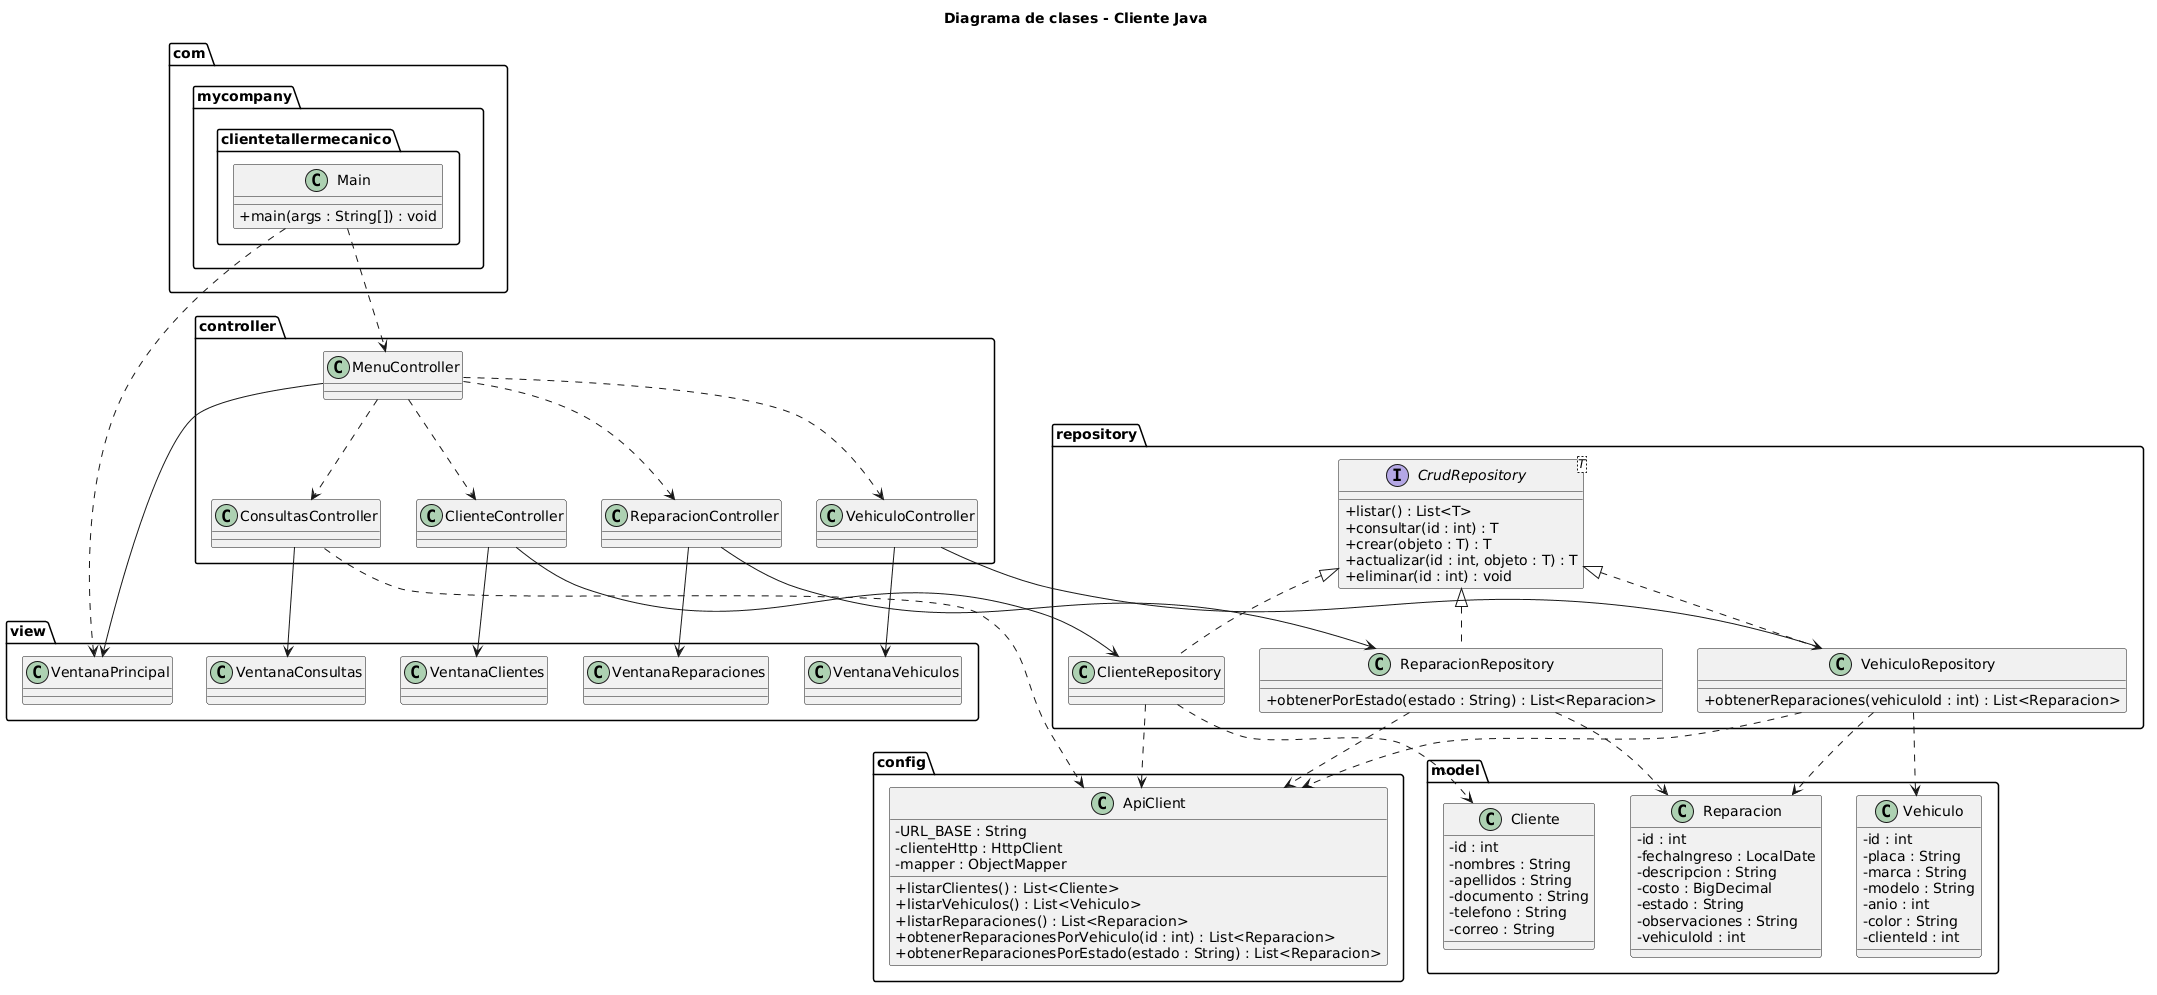

The diagram above was rendered by PlantUML. Its source (embedded in the PNG):
@startuml
title Diagrama de clases - Cliente Java

skinparam classAttributeIconSize 0

package "model" {
    class Cliente {
        - id : int
        - nombres : String
        - apellidos : String
        - documento : String
        - telefono : String
        - correo : String
    }

    class Vehiculo {
        - id : int
        - placa : String
        - marca : String
        - modelo : String
        - anio : int
        - color : String
        - clienteId : int
    }

    class Reparacion {
        - id : int
        - fechaIngreso : LocalDate
        - descripcion : String
        - costo : BigDecimal
        - estado : String
        - observaciones : String
        - vehiculoId : int
    }
}

package "repository" {
    interface CrudRepository<T> {
        + listar() : List<T>
        + consultar(id : int) : T
        + crear(objeto : T) : T
        + actualizar(id : int, objeto : T) : T
        + eliminar(id : int) : void
    }

    class ClienteRepository
    class VehiculoRepository {
        + obtenerReparaciones(vehiculoId : int) : List<Reparacion>
    }

    class ReparacionRepository {
        + obtenerPorEstado(estado : String) : List<Reparacion>
    }
}

package "config" {
    class ApiClient {
        - URL_BASE : String
        - clienteHttp : HttpClient
        - mapper : ObjectMapper
        + listarClientes() : List<Cliente>
        + listarVehiculos() : List<Vehiculo>
        + listarReparaciones() : List<Reparacion>
        + obtenerReparacionesPorVehiculo(id : int) : List<Reparacion>
        + obtenerReparacionesPorEstado(estado : String) : List<Reparacion>
    }
}

package "view" {
    class VentanaPrincipal
    class VentanaClientes
    class VentanaVehiculos
    class VentanaReparaciones
    class VentanaConsultas
}

package "controller" {
    class MenuController
    class ClienteController
    class VehiculoController
    class ReparacionController
    class ConsultasController
}

package "com.mycompany.clientetallermecanico" {
    class Main {
        + main(args : String[]) : void
    }
}

' Implementacion de la interfaz generica
CrudRepository <|.. ClienteRepository
CrudRepository <|.. VehiculoRepository
CrudRepository <|.. ReparacionRepository

' Repositorios y modelos
ClienteRepository ..> Cliente
VehiculoRepository ..> Vehiculo
VehiculoRepository ..> Reparacion
ReparacionRepository ..> Reparacion

' Repositorios y API
ClienteRepository ..> ApiClient
VehiculoRepository ..> ApiClient
ReparacionRepository ..> ApiClient

' Controladores y ventanas
MenuController --> VentanaPrincipal
MenuController ..> ClienteController
MenuController ..> VehiculoController
MenuController ..> ReparacionController
MenuController ..> ConsultasController

ClienteController --> VentanaClientes
VehiculoController --> VentanaVehiculos
ReparacionController --> VentanaReparaciones
ConsultasController --> VentanaConsultas

' Controladores y repositorios
ClienteController --> ClienteRepository
VehiculoController --> VehiculoRepository
ReparacionController --> ReparacionRepository
ConsultasController ..> ApiClient

' Inicio del programa
Main ..> MenuController
Main ..> VentanaPrincipal
@enduml